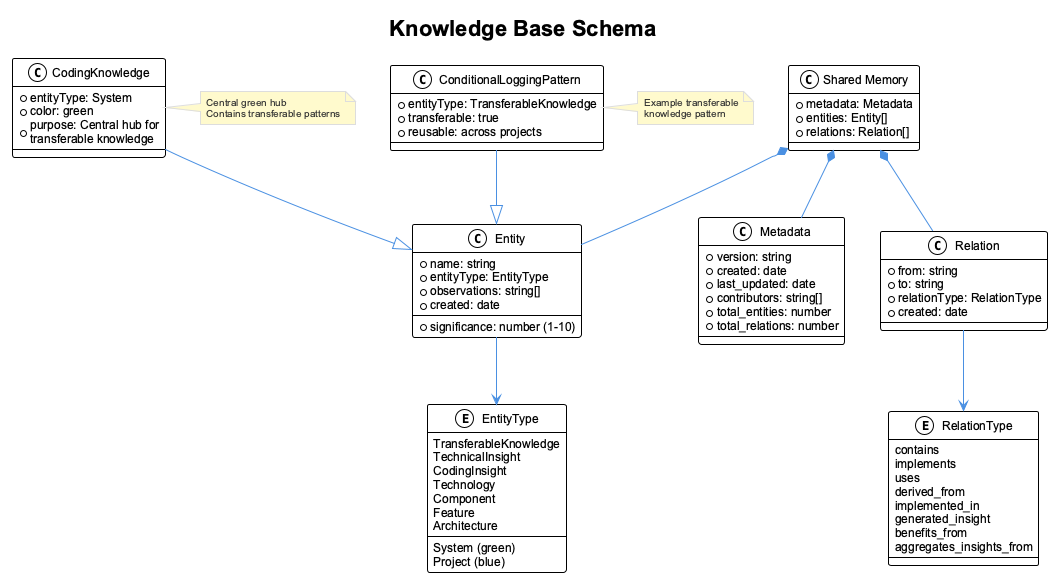

The diagram above was rendered by PlantUML. Its source (embedded in the PNG):
@startuml knowledge-schema
!include _standard-style.puml

title Knowledge Base Schema

class "Shared Memory" {
  +metadata: Metadata
  +entities: Entity[]
  +relations: Relation[]
}

class Metadata {
  +version: string
  +created: date
  +last_updated: date
  +contributors: string[]
  +total_entities: number
  +total_relations: number
}

class Entity {
  +name: string
  +entityType: EntityType
  +observations: string[]
  +significance: number (1-10)
  +created: date
}

enum EntityType {
  System (green)
  Project (blue)
  TransferableKnowledge
  TechnicalInsight
  CodingInsight
  Technology
  Component
  Feature
  Architecture
}

class Relation {
  +from: string
  +to: string
  +relationType: RelationType
  +created: date
}

enum RelationType {
  contains
  implements
  uses
  derived_from
  implemented_in
  generated_insight
  benefits_from
  aggregates_insights_from
}

class CodingKnowledge {
  +entityType: System
  +color: green
  +purpose: Central hub for\ntransferable knowledge
}

class ConditionalLoggingPattern {
  +entityType: TransferableKnowledge
  +transferable: true
  +reusable: across projects
}

"Shared Memory" *-- Metadata
"Shared Memory" *-- Entity
"Shared Memory" *-- Relation
Entity --> EntityType
Relation --> RelationType
CodingKnowledge --|> Entity
ConditionalLoggingPattern --|> Entity

note right of CodingKnowledge : Central green hub\nContains transferable patterns
note right of ConditionalLoggingPattern : Example transferable\nknowledge pattern

@enduml